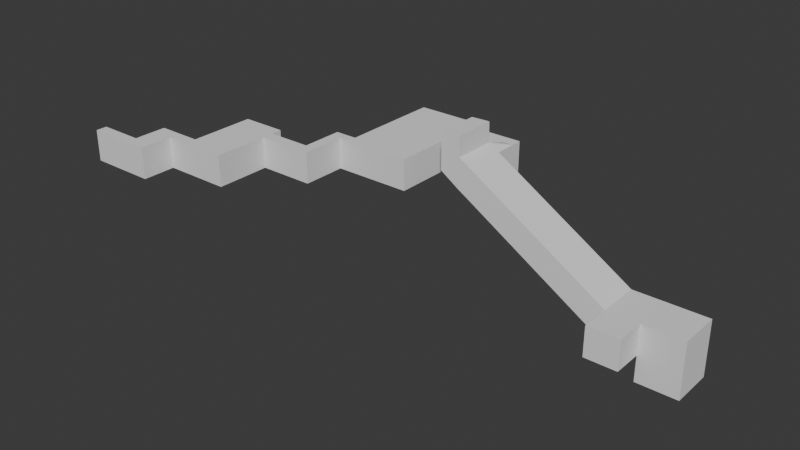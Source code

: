# Source: level4.blend  (saved by Blender 4.1.24; exported with 4.5.12 LTS)
import bpy
from mathutils import Matrix  # noqa: F401  (used for matrix-valued properties, if any)

bpy.ops.wm.read_factory_settings(use_empty=True)
scene = bpy.context.scene
scene.name = 'Scene'

# ---- collections
col_collection = bpy.data.collections.new('Collection'); scene.collection.children.link(col_collection)

# ---- node groups
ng_flipfaces = bpy.data.node_groups.new('FlipFaces', 'GeometryNodeTree')
_s = ng_flipfaces.interface.new_socket(name='Geometry', in_out='OUTPUT', socket_type='NodeSocketGeometry')
_s = ng_flipfaces.interface.new_socket(name='Geometry', in_out='INPUT', socket_type='NodeSocketGeometry')
ng_flipfaces.is_modifier = True
_N = ng_flipfaces.nodes; _L = ng_flipfaces.links
n0 = _N.new('NodeGroupInput'); n0.name = 'Group Input'; n0.location = (-340, 0)
n1 = _N.new('NodeGroupOutput'); n1.name = 'Group Output'; n1.location = (200, 0)
n2 = _N.new('GeometryNodeFlipFaces'); n2.name = 'Flip Faces'; n2.location = (-40, -20)
_L.new(n0.outputs[0], n2.inputs[0])
_L.new(n2.outputs[0], n1.inputs[0])
n1.is_active_output = True

# ---- world
world_world = bpy.data.worlds.new('World'); scene.world = world_world
world_world.use_nodes = True; world_world.node_tree.nodes.clear()
_N = world_world.node_tree.nodes; _L = world_world.node_tree.links
n0 = _N.new('ShaderNodeOutputWorld'); n0.name = 'World Output'; n0.location = (300, 300)
n1 = _N.new('ShaderNodeBackground'); n1.name = 'Background'; n1.location = (10, 300)
n1.inputs[0].default_value = (0.05088, 0.05088, 0.05088, 1.0)
_L.new(n1.outputs[0], n0.inputs[0])
n0.is_active_output = True
world_world.color = (0.05088, 0.05088, 0.05088)
world_world.use_sun_shadow = False
world_world.sun_shadow_jitter_overblur = 0.0

# ---- meshes
me_cube_002 = bpy.data.meshes.new('Cube.002')
me_cube_002.from_pydata([(-10.0, -10.0, -1.0), (-10.0, -10.0, 13.0), (-10.0, 10.0, -1.0), (-10.0, 10.0, 13.0), (10.0, -10.0, -1.0), (10.0, -10.0, 13.0), (10.0, 10.0, -1.0), (10.0, 10.0, 13.0), (-10.0, 15.0, 13.0), (-10.0, 15.0, -1.0), (10.0, 15.0, -1.0), (10.0, 15.0, 13.0), (30.0, 10.0, 13.0), (30.0, 10.0, -1.0), (30.0, 15.0, 13.0), (30.0, 15.0, -1.0), (-10.0, 20.0, 13.0), (-10.0, 20.0, -1.0), (10.0, 20.0, -1.0), (10.0, 20.0, 13.0), (35.0, 10.0, 13.0), (35.0, 10.0, -1.0), (35.0, 15.0, 13.0), (35.0, 15.0, -1.0), (30.0, 30.0, 13.0), (30.0, 30.0, -1.0), (35.0, 30.0, 13.0), (35.0, 30.0, -1.0), (-10.0, -15.0, -1.0), (-10.0, -15.0, 13.0), (10.0, -15.0, 13.0), (10.0, -15.0, -1.0), (-20.0, -10.0, -1.0), (-20.0, -10.0, 13.0), (-20.0, -15.0, -1.0), (-20.0, -15.0, 13.0), (-30.0, -10.0, -1.0), (-30.0, -10.0, 13.0), (-30.0, -15.0, -1.0), (-30.0, -15.0, 13.0), (-20.0, -20.0, -1.0), (-20.0, -20.0, 13.0), (-30.0, -20.0, -1.0), (-30.0, -20.0, 13.0), (30.0, 34.0, 13.0), (30.0, 34.0, -1.0), (35.0, 34.0, 13.0), (35.0, 34.0, -1.0), (40.0, 30.0, 13.0), (40.0, 30.0, -1.0), (40.0, 34.0, 13.0), (40.0, 34.0, -1.0), (70.0, 30.0, 13.0), (70.0, 30.0, -1.0), (70.0, 34.0, 13.0), (70.0, 34.0, -1.0), (40.0, 70.0, 13.0), (40.0, 70.0, -1.0), (70.0, 70.0, 13.0), (70.0, 70.0, -1.0), (40.0, 75.0, 13.0), (40.0, 75.0, -1.0), (70.0, 75.0, 13.0), (70.0, 75.0, -1.0), (40.0, 80.0, 13.0), (40.0, 80.0, -1.0), (70.0, 80.0, 13.0), (70.0, 80.0, -1.0), (90.0, 70.0, 13.0), (90.0, 70.0, -1.0), (90.0, 75.0, 13.0), (90.0, 75.0, -1.0), (95.0, 70.0, 13.0), (95.0, 70.0, -1.0), (95.0, 75.0, 13.0), (95.0, 75.0, -1.0), (90.0, 60.0, 16.0), (90.0, 60.0, 2.0), (95.0, 60.0, 13.0), (95.0, 60.0, -1.0), (90.0, 40.0, 16.0), (90.0, 40.0, 2.0), (95.0, 40.0, 13.0), (95.0, 40.0, -1.0), (160.0, 60.0, -27.0), (160.0, 60.0, -41.0), (160.0, 40.0, -27.0), (160.0, 40.0, -41.0), (81.0, 60.0, 22.0), (81.0, 60.0, 8.0), (81.0, 40.0, 22.0), (81.0, 40.0, 8.0), (89.83, 40.0, 25.12), (89.83, 60.0, 25.12), (81.17, 40.0, 24.88), (81.17, 60.0, 24.88), (175.0, 60.0, -27.0), (175.0, 60.0, -41.0), (175.0, 40.0, -27.0), (175.0, 40.0, -41.0), (160.0, 26.0, -27.0), (160.0, 26.0, -41.0), (175.0, 26.0, -27.0), (175.0, 26.0, -41.0), (194.0, 60.0, -27.0), (194.0, 60.0, -41.0), (194.0, 40.0, -27.0), (194.0, 40.0, -41.0), (175.0, 60.0, -53.0), (175.0, 40.0, -53.0), (194.0, 60.0, -53.0), (194.0, 40.0, -53.0), (-20.0, -25.0, -1.0), (-20.0, -25.0, 13.0), (-30.0, -25.0, -1.0), (-30.0, -25.0, 13.0), (-20.0, -30.0, -1.0), (-20.0, -30.0, 13.0), (-30.0, -30.0, -1.0), (-30.0, -30.0, 13.0), (-50.0, -25.0, -1.0), (-50.0, -25.0, 13.0), (-50.0, -30.0, -1.0), (-50.0, -30.0, 13.0)], [], [(0, 1, 3, 2), (7, 6, 13, 12), (6, 7, 5, 4), (5, 1, 29, 30), (2, 6, 4, 0), (7, 3, 1, 5), (9, 8, 16, 17), (6, 2, 9, 10), (3, 7, 11, 8), (2, 3, 8, 9), (13, 15, 23, 21), (11, 7, 12, 14), (10, 11, 14, 15), (6, 10, 15, 13), (17, 16, 19, 18), (11, 10, 18, 19), (10, 9, 17, 18), (8, 11, 19, 16), (20, 21, 23, 22), (12, 13, 21, 20), (14, 12, 20, 22), (22, 23, 27, 26), (25, 24, 44, 45), (23, 15, 25, 27), (15, 14, 24, 25), (14, 22, 26, 24), (31, 30, 29, 28), (4, 5, 30, 31), (0, 28, 34, 32), (0, 4, 31, 28), (35, 33, 37, 39), (1, 0, 32, 33), (29, 1, 33, 35), (28, 29, 35, 34), (37, 36, 38, 39), (33, 32, 36, 37), (32, 34, 38, 36), (38, 34, 40, 42), (42, 40, 112, 114), (35, 39, 43, 41), (39, 38, 42, 43), (34, 35, 41, 40), (45, 44, 46, 47), (24, 26, 46, 44), (27, 47, 51, 49), (27, 25, 45, 47), (49, 51, 55, 53), (26, 27, 49, 48), (47, 46, 50, 51), (46, 26, 48, 50), (52, 53, 55, 54), (50, 54, 58, 56), (50, 48, 52, 54), (48, 49, 53, 52), (59, 57, 61, 63), (51, 50, 56, 57), (55, 51, 57, 59), (54, 55, 59, 58), (60, 62, 66, 64), (57, 56, 60, 61), (56, 58, 62, 60), (62, 58, 68, 70), (65, 64, 66, 67), (62, 63, 67, 66), (63, 61, 65, 67), (61, 60, 64, 65), (69, 71, 75, 73), (59, 63, 71, 69), (63, 62, 70, 71), (58, 59, 69, 68), (72, 73, 75, 74), (69, 73, 79, 77), (70, 68, 72, 74), (71, 70, 74, 75), (77, 79, 83, 81), (68, 69, 77, 76), (72, 68, 76, 78), (73, 72, 78, 79), (80, 81, 83, 82), (81, 80, 90, 91), (78, 76, 80, 82), (78, 82, 86, 84), (84, 86, 98, 96), (82, 83, 87, 86), (79, 78, 84, 85), (83, 79, 85, 87), (88, 89, 91, 90), (77, 81, 91, 89), (76, 77, 89, 88), (88, 90, 94, 95), (92, 93, 95, 94), (80, 76, 93, 92), (90, 80, 92, 94), (76, 88, 95, 93), (98, 99, 107, 106), (99, 98, 102, 103), (87, 85, 97, 99), (85, 84, 96, 97), (100, 101, 103, 102), (86, 87, 101, 100), (87, 99, 103, 101), (98, 86, 100, 102), (105, 104, 106, 107), (99, 97, 108, 109), (97, 96, 104, 105), (96, 98, 106, 104), (109, 108, 110, 111), (97, 105, 110, 108), (107, 99, 109, 111), (105, 107, 111, 110), (113, 115, 119, 117), (43, 42, 114, 115), (41, 43, 115, 113), (40, 41, 113, 112), (116, 117, 119, 118), (112, 113, 117, 116), (114, 112, 116, 118), (118, 119, 123, 122), (121, 120, 122, 123), (115, 114, 120, 121), (119, 115, 121, 123), (114, 118, 122, 120)])
_uv = me_cube_002.uv_layers.new(name='UVMap')
_uv.uv.foreach_set('vector', [0.375, 0.0, 0.625, 0.0, 0.625, 0.25, 0.375, 0.25, 0.625, 0.5, 0.375, 0.5, 0.375, 0.5, 0.625, 0.5, 0.375, 0.5, 0.625, 0.5, 0.625, 0.75, 0.375, 0.75, 0.625, 0.75, 0.875, 0.75, 0.875, 0.75, 0.625, 0.75, 0.125, 0.5, 0.375, 0.5, 0.375, 0.75, 0.125, 0.75, 0.625, 0.5, 0.875, 0.5, 0.875, 0.75, 0.625, 0.75, 0.375, 0.25, 0.625, 0.25, 0.625, 0.25, 0.375, 0.25, 0.375, 0.5, 0.125, 0.5, 0.125, 0.5, 0.375, 0.5, 0.875, 0.5, 0.625, 0.5, 0.625, 0.5, 0.875, 0.5, 0.375, 0.25, 0.625, 0.25, 0.625, 0.25, 0.375, 0.25, 0.375, 0.5, 0.375, 0.5, 0.375, 0.5, 0.375, 0.5, 0.625, 0.5, 0.625, 0.5, 0.625, 0.5, 0.625, 0.5, 0.375, 0.5, 0.625, 0.5, 0.625, 0.5, 0.375, 0.5, 0.375, 0.5, 0.375, 0.5, 0.375, 0.5, 0.375, 0.5, 0.375, 0.25, 0.625, 0.25, 0.625, 0.5, 0.375, 0.5, 0.625, 0.5, 0.375, 0.5, 0.375, 0.5, 0.625, 0.5, 0.375, 0.5, 0.125, 0.5, 0.125, 0.5, 0.375, 0.5, 0.875, 0.5, 0.625, 0.5, 0.625, 0.5, 0.875, 0.5, 0.625, 0.5, 0.375, 0.5, 0.375, 0.5, 0.625, 0.5, 0.625, 0.5, 0.375, 0.5, 0.375, 0.5, 0.625, 0.5, 0.625, 0.5, 0.625, 0.5, 0.625, 0.5, 0.625, 0.5, 0.625, 0.5, 0.375, 0.5, 0.375, 0.5, 0.625, 0.5, 0.375, 0.5, 0.625, 0.5, 0.625, 0.5, 0.375, 0.5, 0.375, 0.5, 0.375, 0.5, 0.375, 0.5, 0.375, 0.5, 0.375, 0.5, 0.625, 0.5, 0.625, 0.5, 0.375, 0.5, 0.625, 0.5, 0.625, 0.5, 0.625, 0.5, 0.625, 0.5, 0.375, 0.75, 0.625, 0.75, 0.625, 1.0, 0.375, 1.0, 0.375, 0.75, 0.625, 0.75, 0.625, 0.75, 0.375, 0.75, 0.125, 0.75, 0.125, 0.75, 0.125, 0.75, 0.125, 0.75, 0.125, 0.75, 0.375, 0.75, 0.375, 0.75, 0.125, 0.75, 0.875, 0.75, 0.875, 0.75, 0.875, 0.75, 0.875, 0.75, 0.625, 0.0, 0.375, 0.0, 0.375, 0.0, 0.625, 0.0, 0.875, 0.75, 0.875, 0.75, 0.875, 0.75, 0.875, 0.75, 0.375, 1.0, 0.625, 1.0, 0.625, 1.0, 0.375, 1.0, 0.625, 0.0, 0.375, 0.0, 0.375, 0.0, 0.625, 0.0, 0.625, 0.0, 0.375, 0.0, 0.375, 0.0, 0.625, 0.0, 0.125, 0.75, 0.125, 0.75, 0.125, 0.75, 0.125, 0.75, 0.125, 0.75, 0.125, 0.75, 0.125, 0.75, 0.125, 0.75, 0.125, 0.75, 0.125, 0.75, 0.125, 0.75, 0.125, 0.75, 0.875, 0.75, 0.875, 0.75, 0.875, 0.75, 0.875, 0.75, 0.625, 0.0, 0.375, 0.0, 0.375, 0.0, 0.625, 0.0, 0.375, 1.0, 0.625, 1.0, 0.625, 1.0, 0.375, 1.0, 0.375, 0.5, 0.625, 0.5, 0.625, 0.5, 0.375, 0.5, 0.625, 0.5, 0.625, 0.5, 0.625, 0.5, 0.625, 0.5, 0.375, 0.5, 0.375, 0.5, 0.375, 0.5, 0.375, 0.5, 0.375, 0.5, 0.375, 0.5, 0.375, 0.5, 0.375, 0.5, 0.375, 0.5, 0.375, 0.5, 0.375, 0.5, 0.375, 0.5, 0.625, 0.5, 0.375, 0.5, 0.375, 0.5, 0.625, 0.5, 0.375, 0.5, 0.625, 0.5, 0.625, 0.5, 0.375, 0.5, 0.625, 0.5, 0.625, 0.5, 0.625, 0.5, 0.625, 0.5, 0.625, 0.5, 0.375, 0.5, 0.375, 0.5, 0.625, 0.5, 0.625, 0.5, 0.625, 0.5, 0.625, 0.5, 0.625, 0.5, 0.625, 0.5, 0.625, 0.5, 0.625, 0.5, 0.625, 0.5, 0.625, 0.5, 0.375, 0.5, 0.375, 0.5, 0.625, 0.5, 0.375, 0.5, 0.375, 0.5, 0.375, 0.5, 0.375, 0.5, 0.375, 0.5, 0.625, 0.5, 0.625, 0.5, 0.375, 0.5, 0.375, 0.5, 0.375, 0.5, 0.375, 0.5, 0.375, 0.5, 0.625, 0.5, 0.375, 0.5, 0.375, 0.5, 0.625, 0.5, 0.625, 0.5, 0.625, 0.5, 0.625, 0.5, 0.625, 0.5, 0.375, 0.5, 0.625, 0.5, 0.625, 0.5, 0.375, 0.5, 0.625, 0.5, 0.625, 0.5, 0.625, 0.5, 0.625, 0.5, 0.625, 0.5, 0.625, 0.5, 0.625, 0.5, 0.625, 0.5, 0.375, 0.5, 0.625, 0.5, 0.625, 0.5, 0.375, 0.5, 0.625, 0.5, 0.375, 0.5, 0.375, 0.5, 0.625, 0.5, 0.375, 0.5, 0.375, 0.5, 0.375, 0.5, 0.375, 0.5, 0.375, 0.5, 0.625, 0.5, 0.625, 0.5, 0.375, 0.5, 0.375, 0.5, 0.375, 0.5, 0.375, 0.5, 0.375, 0.5, 0.375, 0.5, 0.375, 0.5, 0.375, 0.5, 0.375, 0.5, 0.375, 0.5, 0.625, 0.5, 0.625, 0.5, 0.375, 0.5, 0.625, 0.5, 0.375, 0.5, 0.375, 0.5, 0.625, 0.5, 0.625, 0.5, 0.375, 0.5, 0.375, 0.5, 0.625, 0.5, 0.375, 0.5, 0.375, 0.5, 0.375, 0.5, 0.375, 0.5, 0.625, 0.5, 0.625, 0.5, 0.625, 0.5, 0.625, 0.5, 0.375, 0.5, 0.625, 0.5, 0.625, 0.5, 0.375, 0.5, 0.375, 0.5, 0.375, 0.5, 0.375, 0.5, 0.375, 0.5, 0.625, 0.5, 0.375, 0.5, 0.375, 0.5, 0.625, 0.5, 0.625, 0.5, 0.625, 0.5, 0.625, 0.5, 0.625, 0.5, 0.375, 0.5, 0.625, 0.5, 0.625, 0.5, 0.375, 0.5, 0.625, 0.5, 0.375, 0.5, 0.375, 0.5, 0.625, 0.5, 0.375, 0.5, 0.625, 0.5, 0.625, 0.5, 0.375, 0.5, 0.625, 0.5, 0.625, 0.5, 0.625, 0.5, 0.625, 0.5, 0.625, 0.5, 0.625, 0.5, 0.625, 0.5, 0.625, 0.5, 0.625, 0.5, 0.625, 0.5, 0.625, 0.5, 0.625, 0.5, 0.625, 0.5, 0.375, 0.5, 0.375, 0.5, 0.625, 0.5, 0.375, 0.5, 0.625, 0.5, 0.625, 0.5, 0.375, 0.5, 0.375, 0.5, 0.375, 0.5, 0.375, 0.5, 0.375, 0.5, 0.625, 0.5, 0.375, 0.5, 0.375, 0.5, 0.625, 0.5, 0.375, 0.5, 0.375, 0.5, 0.375, 0.5, 0.375, 0.5, 0.625, 0.5, 0.375, 0.5, 0.375, 0.5, 0.625, 0.5, 0.625, 0.5, 0.625, 0.5, 0.625, 0.5, 0.625, 0.5, 0.625, 0.5, 0.625, 0.5, 0.625, 0.5, 0.625, 0.5, 0.625, 0.5, 0.625, 0.5, 0.625, 0.5, 0.625, 0.5, 0.625, 0.5, 0.625, 0.5, 0.625, 0.5, 0.625, 0.5, 0.625, 0.5, 0.625, 0.5, 0.625, 0.5, 0.625, 0.5, 0.625, 0.5, 0.375, 0.5, 0.375, 0.5, 0.625, 0.5, 0.375, 0.5, 0.625, 0.5, 0.625, 0.5, 0.375, 0.5, 0.375, 0.5, 0.375, 0.5, 0.375, 0.5, 0.375, 0.5, 0.375, 0.5, 0.625, 0.5, 0.625, 0.5, 0.375, 0.5, 0.625, 0.5, 0.375, 0.5, 0.375, 0.5, 0.625, 0.5, 0.625, 0.5, 0.375, 0.5, 0.375, 0.5, 0.625, 0.5, 0.375, 0.5, 0.375, 0.5, 0.375, 0.5, 0.375, 0.5, 0.625, 0.5, 0.625, 0.5, 0.625, 0.5, 0.625, 0.5, 0.375, 0.5, 0.625, 0.5, 0.625, 0.5, 0.375, 0.5, 0.375, 0.5, 0.375, 0.5, 0.375, 0.5, 0.375, 0.5, 0.375, 0.5, 0.625, 0.5, 0.625, 0.5, 0.375, 0.5, 0.625, 0.5, 0.625, 0.5, 0.625, 0.5, 0.625, 0.5, 0.375, 0.5, 0.375, 0.5, 0.375, 0.5, 0.375, 0.5, 0.375, 0.5, 0.375, 0.5, 0.375, 0.5, 0.375, 0.5, 0.375, 0.5, 0.375, 0.5, 0.375, 0.5, 0.375, 0.5, 0.375, 0.5, 0.375, 0.5, 0.375, 0.5, 0.375, 0.5, 0.875, 0.75, 0.875, 0.75, 0.875, 0.75, 0.875, 0.75, 0.625, 0.0, 0.375, 0.0, 0.375, 0.0, 0.625, 0.0, 0.875, 0.75, 0.875, 0.75, 0.875, 0.75, 0.875, 0.75, 0.375, 1.0, 0.625, 1.0, 0.625, 1.0, 0.375, 1.0, 0.375, 1.0, 0.625, 1.0, 0.625, 1.0, 0.375, 1.0, 0.375, 1.0, 0.625, 1.0, 0.625, 1.0, 0.375, 1.0, 0.125, 0.75, 0.125, 0.75, 0.125, 0.75, 0.125, 0.75, 0.375, 1.0, 0.625, 1.0, 0.625, 1.0, 0.375, 1.0, 0.625, 0.0, 0.375, 0.0, 0.375, 0.0, 0.625, 0.0, 0.625, 0.0, 0.375, 0.0, 0.375, 0.0, 0.625, 0.0, 0.875, 0.75, 0.875, 0.75, 0.875, 0.75, 0.875, 0.75, 0.125, 0.75, 0.125, 0.75, 0.125, 0.75, 0.125, 0.75])
me_cube_002.update()

# ---- objects
ob_cube_col = bpy.data.objects.new('Cube-col', me_cube_002)

# ---- transforms, parenting, visibility, modifiers, constraints
ob_cube_col.location = (0.0, 0.0, 1.0)
_m = ob_cube_col.modifiers.new('FlipFaces', 'NODES')
_m.node_group = ng_flipfaces
_m.show_group_selector = False

# ---- collection membership
col_collection.objects.link(ob_cube_col)

# ---- scene / render settings (as saved in the file)
scene.frame_start = 1; scene.frame_end = 250; scene.frame_set(1)
scene.render.engine = 'BLENDER_EEVEE_NEXT'
scene.cycles.sampling_pattern = 'TABULATED_SOBOL'
scene.eevee.ray_tracing_options.trace_max_roughness = 0.0
bpy.context.view_layer.update()

# ---- added for rendering (the .blend has no active camera and no usable light): camera, sun
cam_auto = bpy.data.cameras.new('AutoCamera')
cam_auto.lens = 50.0
cam_auto.sensor_width = 36.0
cam_auto.clip_end = 4527.34
ob_auto_camera = bpy.data.objects.new('AutoCamera', cam_auto)
scene.collection.objects.link(ob_auto_camera)
ob_auto_camera.location = (329.969, -284.563, 193.437)
ob_auto_camera.rotation_euler = (1.09748, -7.21219e-08, 0.694738)
scene.camera = ob_auto_camera
light_auto_sun = bpy.data.lights.new('AutoSun', 'SUN')
light_auto_sun.energy = 3.0
light_auto_sun.angle = 0.0523599
ob_auto_sun = bpy.data.objects.new('AutoSun', light_auto_sun)
scene.collection.objects.link(ob_auto_sun)
ob_auto_sun.rotation_euler = (0.872665, 0.174533, 0.523599)
bpy.context.view_layer.update()
